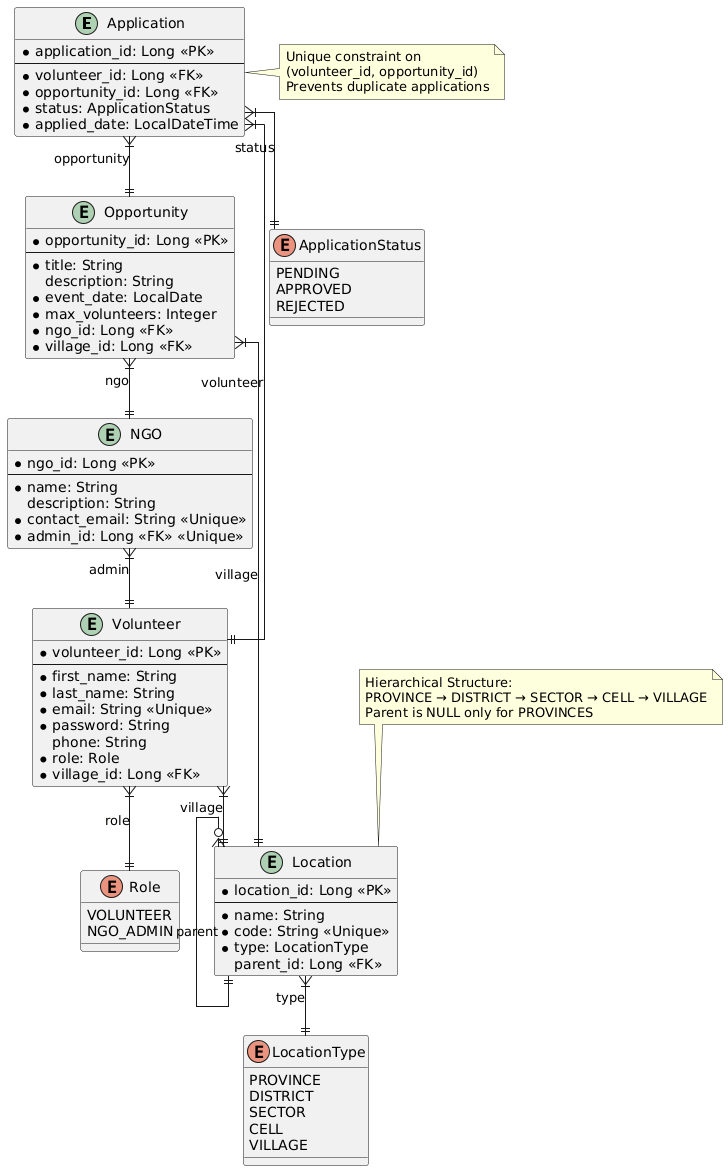

The diagram above was rendered by PlantUML. Its source (embedded in the PNG):
@startuml
skinparam linetype ortho

entity "Application" as App {
  * application_id: Long <<PK>>
  --
  * volunteer_id: Long <<FK>>
  * opportunity_id: Long <<FK>>
  * status: ApplicationStatus
  * applied_date: LocalDateTime
}

entity "Volunteer" as Volunteer {
  * volunteer_id: Long <<PK>>
  --
  * first_name: String
  * last_name: String
  * email: String <<Unique>>
  * password: String
  phone: String
  * role: Role
  * village_id: Long <<FK>>
}

entity "Opportunity" as Opportunity {
  * opportunity_id: Long <<PK>>
  --
  * title: String
  description: String
  * event_date: LocalDate
  * max_volunteers: Integer
  * ngo_id: Long <<FK>>
  * village_id: Long <<FK>>
}

entity "NGO" as NGO {
  * ngo_id: Long <<PK>>
  --
  * name: String
  description: String
  * contact_email: String <<Unique>>
  * admin_id: Long <<FK>> <<Unique>>
}

entity "Location" as Location {
  * location_id: Long <<PK>>
  --
  * name: String
  * code: String <<Unique>>
  * type: LocationType
  parent_id: Long <<FK>>
}

' === RELATIONSHIPS ===
App }|--|| Volunteer : volunteer
App }|--|| Opportunity : opportunity

Volunteer }|--|| Location : village
Opportunity }|--|| Location : village
Opportunity }|--|| NGO : ngo

NGO }|--|| Volunteer : admin

Location }o--|| Location : parent

' === ENUMERATIONS ===
enum "ApplicationStatus" as AppStatus {
  PENDING
  APPROVED
  REJECTED
}

enum "Role" as RoleEnum {
  VOLUNTEER
  NGO_ADMIN
}

enum "LocationType" as LocType {
  PROVINCE
  DISTRICT
  SECTOR
  CELL
  VILLAGE
}

App }|--|| AppStatus : status
Volunteer }|--|| RoleEnum : role
Location }|--|| LocType : type

note top of Location
  Hierarchical Structure:
  PROVINCE → DISTRICT → SECTOR → CELL → VILLAGE
  Parent is NULL only for PROVINCES
end note

note right of App
  Unique constraint on
  (volunteer_id, opportunity_id)
  Prevents duplicate applications
end note
@enduml